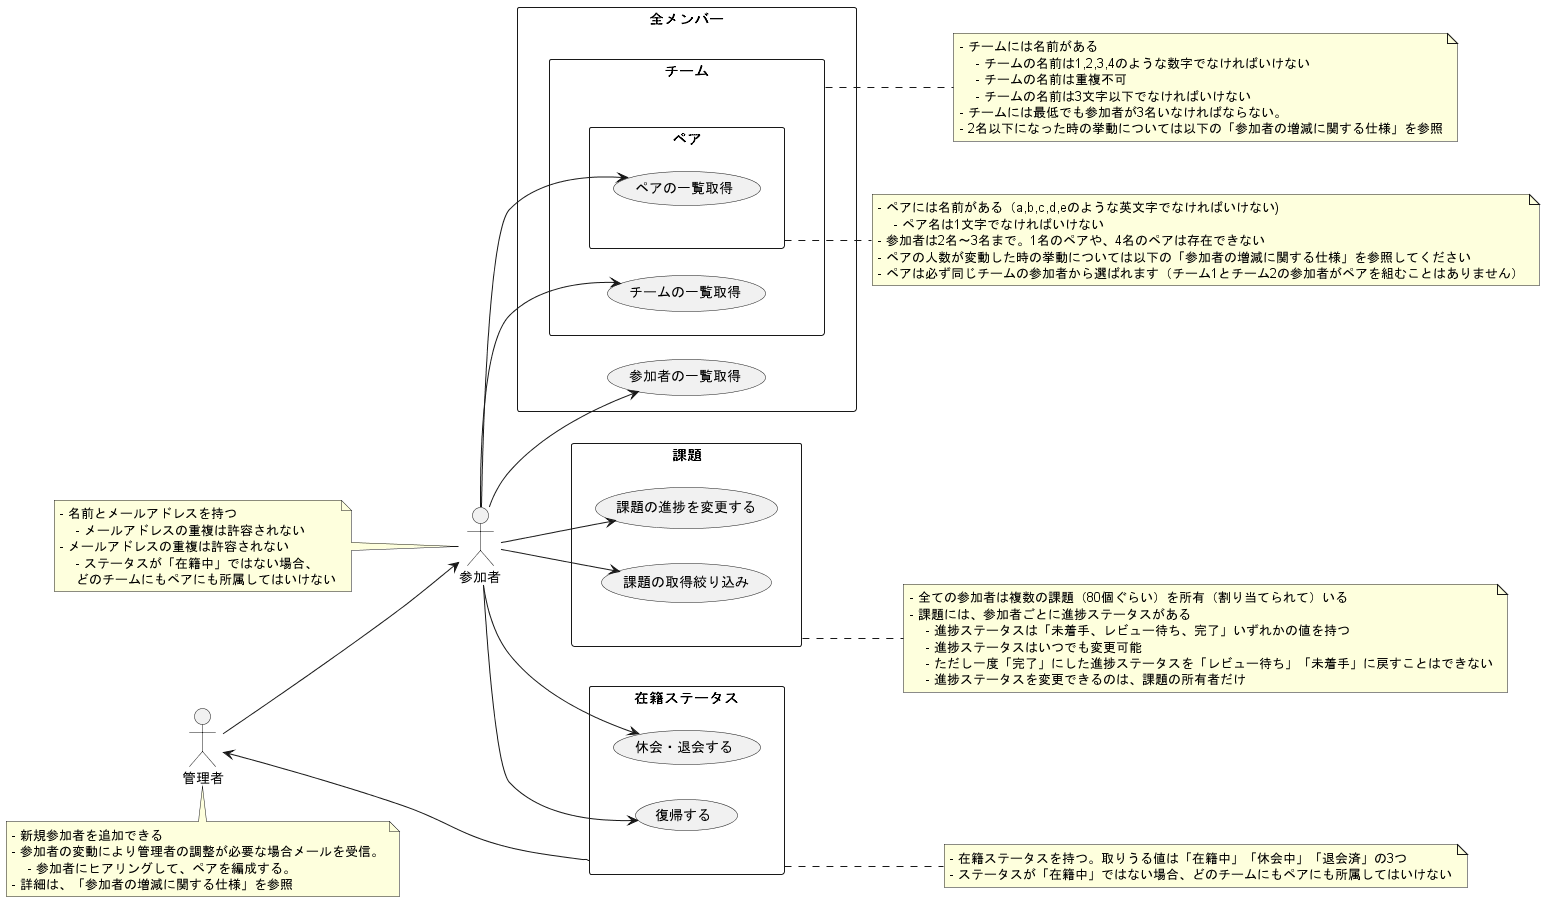

The diagram above was rendered by PlantUML. Its source (embedded in the PNG):
@startuml usecase 
left to right direction

:管理者:

:参加者:

note bottom of 管理者 
- 新規参加者を追加できる
- 参加者の変動により管理者の調整が必要な場合メールを受信。
    - 参加者にヒアリングして、ペアを編成する。
- 詳細は、「参加者の増減に関する仕様」を参照
end note

note left of 参加者 
- 名前とメールアドレスを持つ
    - メールアドレスの重複は許容されない
- メールアドレスの重複は許容されない
    - ステータスが「在籍中」ではない場合、
    どのチームにもペアにも所属してはいけない
end note

rectangle 全メンバー {
    usecase "参加者の一覧取得" as UC1_1
    rectangle チーム {
        usecase "チームの一覧取得" as UC2_1
        rectangle ペア {
            usecase "ペアの一覧取得" as UC3_1
        }
    }
}

note right of チーム
- チームには名前がある
    - チームの名前は1,2,3,4のような数字でなければいけない
    - チームの名前は重複不可
    - チームの名前は3文字以下でなければいけない
- チームには最低でも参加者が3名いなければならない。
- 2名以下になった時の挙動については以下の「参加者の増減に関する仕様」を参照
end note

note right of ペア 
- ペアには名前がある（a,b,c,d,eのような英文字でなければいけない)
    - ペア名は1文字でなければいけない
- 参加者は2名〜3名まで。1名のペアや、4名のペアは存在できない
- ペアの人数が変動した時の挙動については以下の「参加者の増減に関する仕様」を参照してください
- ペアは必ず同じチームの参加者から選ばれます（チーム1とチーム2の参加者がペアを組むことはありません）
end note

rectangle 課題 {
    usecase "課題の進捗を変更する" as UC4_1
    usecase "課題の取得絞り込み" as UC4_2
}

note right of 課題 
- 全ての参加者は複数の課題（80個ぐらい）を所有（割り当てられて）いる
- 課題には、参加者ごとに進捗ステータスがある
    - 進捗ステータスは「未着手、レビュー待ち、完了」いずれかの値を持つ
    - 進捗ステータスはいつでも変更可能
    - ただし一度「完了」にした進捗ステータスを「レビュー待ち」「未着手」に戻すことはできない
    - 進捗ステータスを変更できるのは、課題の所有者だけ
end note

rectangle 在籍ステータス {
    usecase "休会・退会する" as UC5_1
    usecase "復帰する" as UC5_2
}

note right of 在籍ステータス 
- 在籍ステータスを持つ。取りうる値は「在籍中」「休会中」「退会済」の3つ
- ステータスが「在籍中」ではない場合、どのチームにもペアにも所属してはいけない
end note

参加者 --> UC1_1
参加者 --> UC2_1
参加者 --> UC3_1
参加者 --> UC4_1
参加者 --> UC4_2
参加者 --> UC5_1
参加者 --> UC5_2
管理者 --> 参加者
在籍ステータス --> 管理者

@enduml